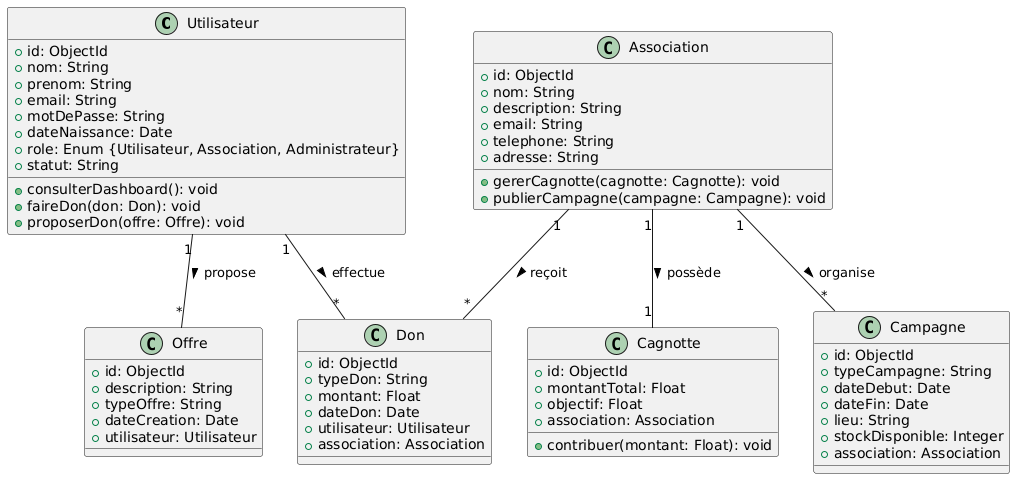

The diagram above was rendered by PlantUML. Its source (embedded in the PNG):
@startuml
class Utilisateur {
  +id: ObjectId
  +nom: String
  +prenom: String
  +email: String
  +motDePasse: String
  +dateNaissance: Date
  +role: Enum {Utilisateur, Association, Administrateur}
  +statut: String
  +consulterDashboard(): void
  +faireDon(don: Don): void
  +proposerDon(offre: Offre): void
}

class Association {
  +id: ObjectId
  +nom: String
  +description: String
  +email: String
  +telephone: String
  +adresse: String
  +gererCagnotte(cagnotte: Cagnotte): void
  +publierCampagne(campagne: Campagne): void
}

class Don {
  +id: ObjectId
  +typeDon: String
  +montant: Float
  +dateDon: Date
  +utilisateur: Utilisateur
  +association: Association
}

class Offre {
  +id: ObjectId
  +description: String
  +typeOffre: String
  +dateCreation: Date
  +utilisateur: Utilisateur
}

class Campagne {
  +id: ObjectId
  +typeCampagne: String
  +dateDebut: Date
  +dateFin: Date
  +lieu: String
  +stockDisponible: Integer
  +association: Association
}

class Cagnotte {
  +id: ObjectId
  +montantTotal: Float
  +objectif: Float
  +association: Association
  +contribuer(montant: Float): void
}

Utilisateur "1" -- "*" Don : effectue >
Utilisateur "1" -- "*" Offre : propose >
Association "1" -- "*" Don : reçoit >
Association "1" -- "*" Campagne : organise >
Association "1" -- "1" Cagnotte : possède >
@enduml